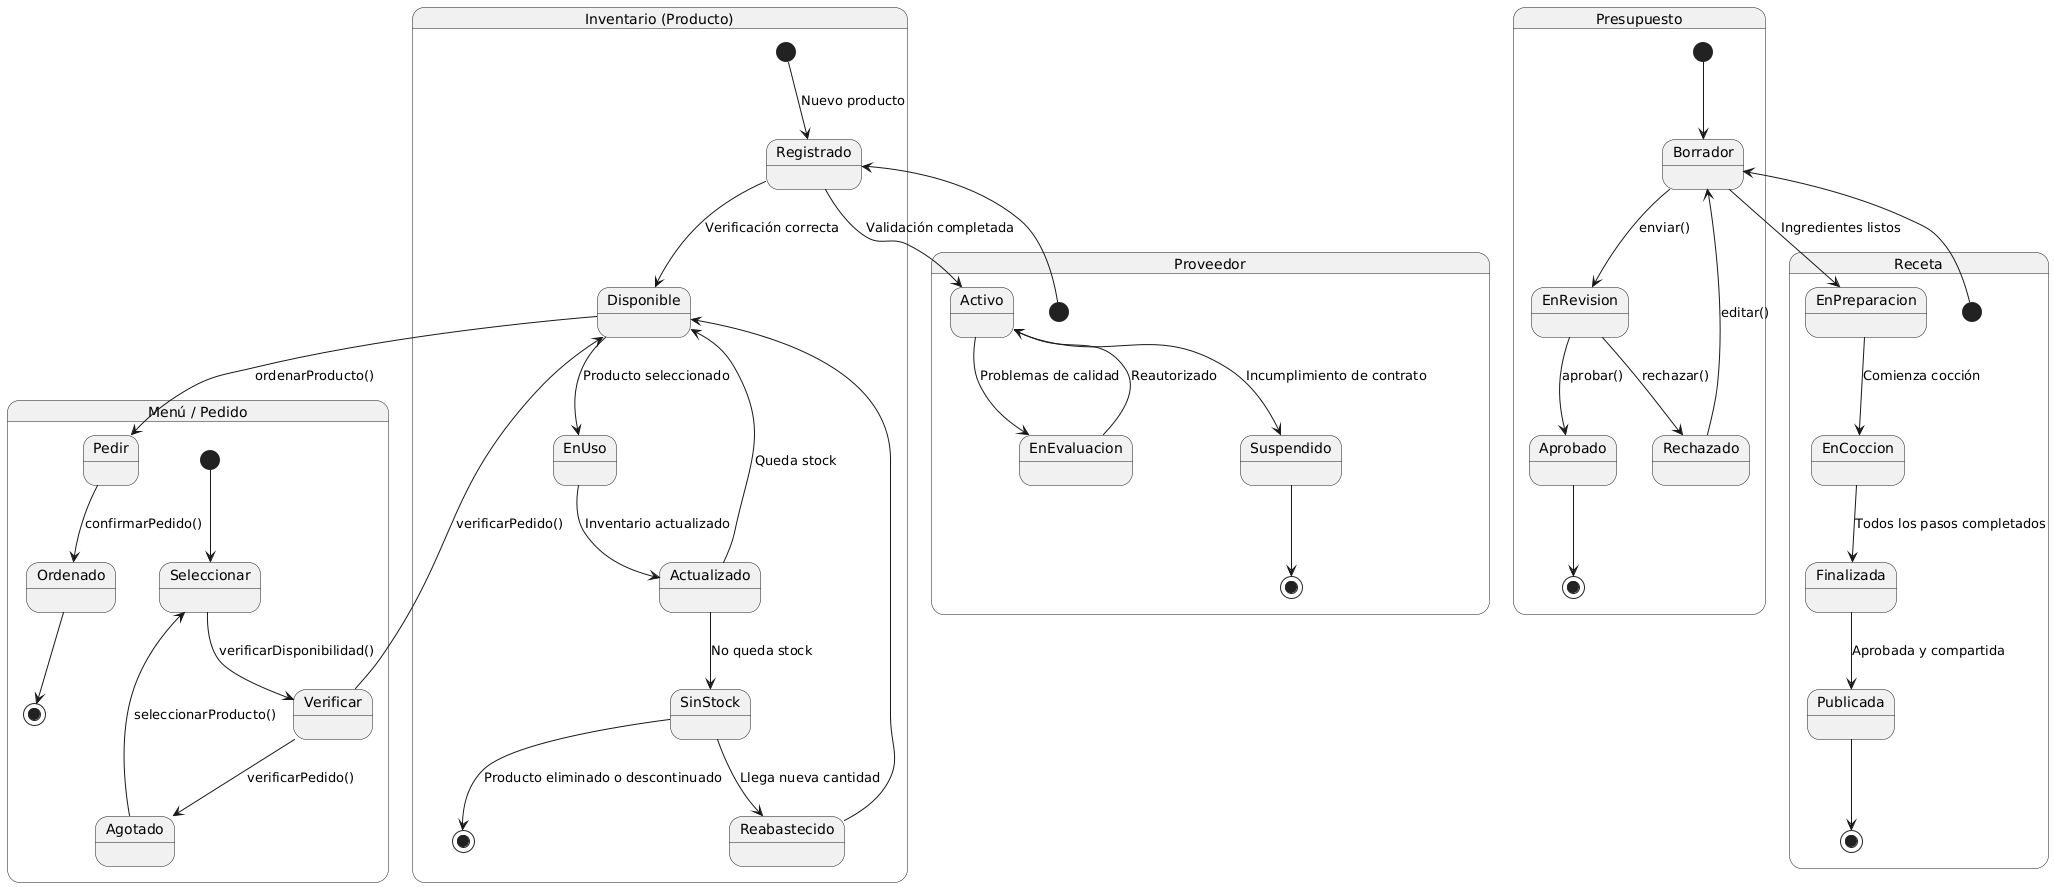

The diagram above was rendered by PlantUML. Its source (embedded in the PNG):
@startuml
state "Inventario (Producto)" as Inventario {
  [*] --> Registrado : Nuevo producto
  Registrado --> Disponible : Verificación correcta
  Disponible --> EnUso : Producto seleccionado
  EnUso --> Actualizado : Inventario actualizado
  Actualizado --> Disponible : Queda stock
  Actualizado --> SinStock : No queda stock
  SinStock --> Reabastecido : Llega nueva cantidad
  Reabastecido --> Disponible
  SinStock --> [*] : Producto eliminado o descontinuado
}

state "Presupuesto" as Presupuesto {
  [*] --> Borrador
  Borrador --> EnRevision : enviar()
  EnRevision --> Aprobado : aprobar()
  EnRevision --> Rechazado : rechazar()
  Rechazado --> Borrador : editar()
  Aprobado --> [*]
}

state "Receta" as Receta {
  [*] --> Borrador
  Borrador --> EnPreparacion : Ingredientes listos
  EnPreparacion --> EnCoccion : Comienza cocción
  EnCoccion --> Finalizada : Todos los pasos completados
  Finalizada --> Publicada : Aprobada y compartida
  Publicada --> [*]
}

state "Proveedor" as Proveedor {
  [*] --> Registrado
  Registrado --> Activo : Validación completada
  Activo --> EnEvaluacion : Problemas de calidad
  EnEvaluacion --> Activo : Reautorizado
  Activo --> Suspendido : Incumplimiento de contrato
  Suspendido --> [*]
}

state "Menú / Pedido" as Menu {
  [*] --> Seleccionar
  Seleccionar --> Verificar : verificarDisponibilidad()
  Verificar --> Disponible : verificarPedido()
  Verificar --> Agotado : verificarPedido()
  Agotado --> Seleccionar : seleccionarProducto()
  Disponible --> Pedir : ordenarProducto()
  Pedir --> Ordenado : confirmarPedido()
  Ordenado --> [*]
}
@enduml